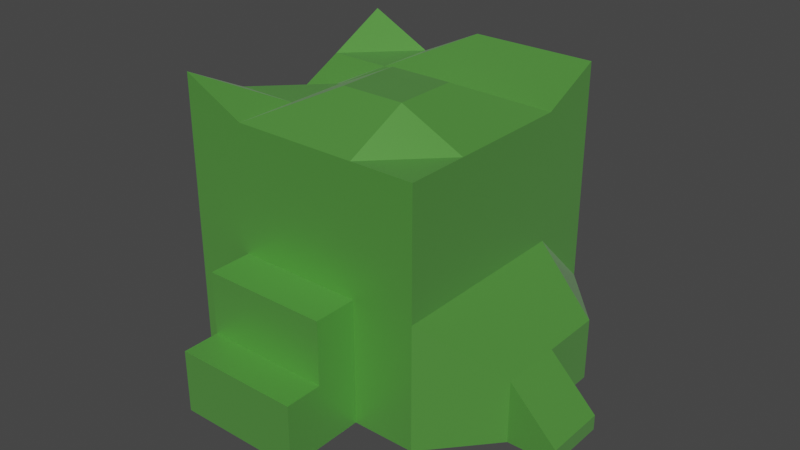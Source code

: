 # Source: test.blend  (saved by Blender 3.5.10; exported with 4.5.12 LTS)
import bpy
from mathutils import Matrix  # noqa: F401  (used for matrix-valued properties, if any)

bpy.ops.wm.read_factory_settings(use_empty=True)
scene = bpy.context.scene
scene.name = 'Scene'

# ---- collections
col_collection = bpy.data.collections.new('Collection'); scene.collection.children.link(col_collection)

# ---- materials (node trees are filled in below, after node groups)
mat_material = bpy.data.materials.new('Material')
mat_material.alpha_threshold = 0.0
mat_material.use_transparent_shadow = False
mat_material.roughness = 0.5
mat_material.line_color = (0.0, 0.0, 0.0, 1.0)

# ---- material node trees
mat_material.use_nodes = True; mat_material.node_tree.nodes.clear()
_N = mat_material.node_tree.nodes; _L = mat_material.node_tree.links
n0 = _N.new('ShaderNodeOutputMaterial'); n0.name = 'Material Output'; n0.location = (449, 300)
n1 = _N.new('ShaderNodeBsdfPrincipled'); n1.name = 'Principled BSDF'; n1.location = (159, 300)
n1.distribution = 'GGX'
n1.subsurface_method = 'BURLEY'
n1.inputs[0].default_value = (0.1338, 0.4791, 0.07331, 1.0)
n1.inputs[1].default_value = 0.4864
n1.inputs[2].default_value = 0.4091
n1.inputs[3].default_value = 3.6
n1.inputs[12].default_value = 0.3727
n1.inputs[13].default_value = 0.2
n1.inputs[14].default_value = (0.9171, 0.9501, 0.9113, 1.0)
n1.inputs[15].default_value = 0.09091
n1.inputs[16].default_value = 0.3545
n1.inputs[20].default_value = 0.2391
n1.inputs[24].default_value = 0.07636
n1.inputs[27].default_value = (0.0, 0.0, 0.0, 1.0)
n1.inputs[28].default_value = 1.0
_L.new(n1.outputs[0], n0.inputs[0])
n0.is_active_output = True

# ---- world
world_world = bpy.data.worlds.new('World'); scene.world = world_world
world_world.use_nodes = True; world_world.node_tree.nodes.clear()
_N = world_world.node_tree.nodes; _L = world_world.node_tree.links
n0 = _N.new('ShaderNodeOutputWorld'); n0.name = 'World Output'; n0.location = (300, 300)
n1 = _N.new('ShaderNodeBackground'); n1.name = 'Background'; n1.location = (10, 300)
n1.inputs[0].default_value = (0.05088, 0.05088, 0.05088, 1.0)
_L.new(n1.outputs[0], n0.inputs[0])
n0.is_active_output = True
world_world.color = (0.05088, 0.05088, 0.05088)
world_world.use_sun_shadow = False
world_world.sun_shadow_jitter_overblur = 0.0

# ---- meshes
me_cube = bpy.data.meshes.new('Cube')
me_cube.from_pydata([(1.0, 1.0, 1.236), (1.0, 1.0, -1.0), (1.0, -1.0, 1.0), (1.0, -1.0, -1.0), (-1.0, 1.0, 1.251), (-1.0, 1.0, -1.0), (-1.0, -1.0, 1.25), (-1.0, -1.0, -1.0), (-1.0, 0.0, -1.0), (1.0, 0.0, 1.0), (-1.0, 0.0, 0.757), (1.441, 0.0, -1.0), (-1.424, -0.5, -1.0), (1.0, -0.5, 1.0), (-1.0, -0.5, 1.0), (1.441, -0.5, -1.0), (-1.0, 0.5, 1.0), (1.441, 0.5, -1.0), (-1.424, 0.5, -1.0), (1.0, 0.5, 1.0), (1.0, 1.0, 0.0), (-1.0, -1.0, 0.0), (1.0, -1.0, 0.0), (-1.0, 1.0, 0.0), (1.0, 0.0, 0.0), (-1.0, 0.0, 0.0), (-1.0, -0.5, 0.0), (1.0, -0.5, 0.0), (1.0, 0.5, 0.0), (-1.0, 0.5, 0.0), (-1.0, -1.0, 0.5), (1.0, 1.0, 0.5), (1.0, -1.0, 0.5), (-1.0, 1.0, 0.5), (1.0, 0.0, 0.5), (-1.0, 0.0, 0.5), (-1.0, -0.5, 0.5), (1.0, -0.5, 0.5), (1.0, 0.5, 0.5), (-1.0, 0.5, 0.5), (1.0, 1.0, -0.5), (1.0, -1.0, -0.5), (-1.0, 1.0, -0.5), (1.441, 0.0, -0.5), (-1.0, 0.0, -0.5), (-1.0, -0.5, -0.5), (1.441, -0.5, -0.5), (1.441, 0.5, -0.5), (-1.0, 0.5, -0.5), (-1.0, -1.0, -0.5), (0.0, 1.335, -1.0), (0.0, -1.0, 1.0), (0.0, -1.0, -1.0), (0.0, 1.0, 1.236), (0.0, 0.0, -1.0), (0.0, 0.0, 1.24), (0.0, -0.5, -1.0), (0.0, -0.5, 1.24), (0.0, 0.5, 1.0), (0.0, 0.5, -1.0), (0.0, 1.335, 0.0), (0.0, -1.0, 0.0), (0.0, 1.258, 0.5), (0.0, -1.0, 0.5), (0.0, -1.0, -0.5), (0.0, 1.335, -0.5), (-0.5, 1.0, -1.0), (-0.5, -1.0, 1.0), (-0.5, 0.0, -1.0), (-0.5, -0.5, -1.0), (-0.5, 0.5, -1.0), (-0.5, -1.0, 0.0), (-0.5, -1.0, 0.5), (-0.5, -1.0, -0.5), (-0.5, -1.0, -1.0), (-0.5, 1.0, 1.0), (-0.5, 0.0, 1.0), (-0.5, -0.5, 1.0), (-0.5, 0.5, 1.0), (-0.5, 1.0, 0.0), (-0.5, 1.0, 0.5), (-0.5, 1.0, -0.5), (0.5001, -1.0, -1.0), (0.5001, 1.0, 1.236), (0.5001, 0.0, 1.24), (0.5001, -0.5, 1.24), (0.5001, 0.5, 1.0), (0.5001, 1.335, 0.0), (0.5001, 1.258, 0.5), (0.5001, 1.335, -0.5), (0.5001, 1.335, -1.0), (0.5001, -1.0, 1.0), (0.5001, 0.0, -1.0), (0.5001, -0.5, -1.0), (0.5001, 0.5, -1.0), (0.5001, -1.0, 0.0), (0.5001, -1.0, 0.5), (0.5001, -1.0, -0.5), (-0.5, -1.645, -1.0), (0.0, -1.645, -1.0), (0.5001, -1.645, -0.5), (0.0, -1.645, -0.5), (-0.5, -1.645, -0.5), (0.5001, -1.645, -1.0), (0.5001, -1.348, 0.0), (0.0, -1.348, 0.0), (0.5001, -1.348, -0.5), (0.0, -1.348, -0.5), (-0.5, -1.348, 0.0), (-0.5, -1.348, -0.5), (1.822, -0.5, -1.0), (1.822, 0.0, -1.0), (1.822, 0.0, -0.881), (1.822, -0.5, -0.881)], [], [(77, 14, 6, 67), (72, 67, 6, 30), (39, 16, 4, 33), (93, 15, 3, 82), (37, 13, 2, 32), (88, 83, 0, 31), (38, 19, 9, 34), (94, 17, 11, 92), (36, 14, 10, 35), (78, 16, 10, 76), (30, 6, 14, 36), (34, 9, 13, 37), (92, 11, 15, 93), (76, 10, 14, 77), (75, 4, 16, 78), (90, 1, 17, 94), (31, 0, 19, 38), (35, 10, 16, 39), (44, 25, 29, 48), (40, 20, 28, 47), (43, 24, 27, 46), (49, 21, 26, 45), (45, 26, 25, 44), (47, 28, 24, 43), (89, 87, 20, 40), (46, 27, 22, 41), (48, 29, 23, 42), (73, 71, 21, 49), (25, 35, 39, 29), (20, 31, 38, 28), (24, 34, 37, 27), (21, 30, 36, 26), (26, 36, 35, 25), (28, 38, 34, 24), (87, 88, 31, 20), (27, 37, 32, 22), (29, 39, 33, 23), (71, 72, 30, 21), (74, 73, 49, 7), (18, 48, 42, 5), (15, 46, 41, 3), (90, 89, 40, 1), (17, 47, 43, 11), (12, 45, 44, 8), (7, 49, 45, 12), (11, 43, 112, 111), (1, 40, 47, 17), (8, 44, 48, 18), (66, 81, 65, 50), (82, 97, 100, 103), (95, 96, 63, 61), (79, 80, 62, 60), (73, 64, 107, 109), (81, 79, 60, 65), (66, 50, 59, 70), (83, 53, 58, 86), (84, 55, 57, 85), (68, 54, 56, 69), (86, 58, 55, 84), (70, 59, 54, 68), (80, 75, 53, 62), (69, 56, 52, 74), (96, 91, 51, 63), (85, 57, 51, 91), (12, 69, 74, 7), (33, 4, 75, 80), (18, 70, 68, 8), (8, 68, 69, 12), (5, 66, 70, 18), (42, 23, 79, 81), (23, 33, 80, 79), (5, 42, 81, 66), (73, 74, 98, 102), (61, 63, 72, 71), (97, 95, 104, 106), (53, 75, 78, 58), (55, 76, 77, 57), (58, 78, 76, 55), (63, 51, 67, 72), (57, 77, 67, 51), (13, 85, 91, 2), (32, 2, 91, 96), (19, 86, 84, 9), (9, 84, 85, 13), (0, 83, 86, 19), (41, 22, 95, 97), (22, 32, 96, 95), (3, 41, 97, 82), (50, 65, 89, 90), (60, 62, 88, 87), (65, 60, 87, 89), (50, 90, 94, 59), (54, 92, 93, 56), (59, 94, 92, 54), (62, 53, 83, 88), (56, 93, 82, 52), (103, 100, 101, 99), (99, 101, 102, 98), (64, 73, 102, 101), (74, 52, 99, 98), (52, 82, 103, 99), (97, 64, 101, 100), (106, 104, 105, 107), (107, 105, 108, 109), (61, 71, 108, 105), (95, 61, 105, 104), (71, 73, 109, 108), (64, 97, 106, 107), (111, 112, 113, 110), (43, 46, 113, 112), (46, 15, 110, 113), (15, 11, 111, 110)])
_uv = me_cube.uv_layers.new(name='UVMap')
_uv.uv.foreach_set('vector', [0.8125, 0.6875, 0.875, 0.6875, 0.875, 0.75, 0.8125, 0.75, 0.5625, 0.9375, 0.625, 0.9375, 0.625, 1.0, 0.5625, 1.0, 0.5625, 0.1875, 0.625, 0.1875, 0.625, 0.25, 0.5625, 0.25, 0.3125, 0.6875, 0.375, 0.6875, 0.375, 0.75, 0.3125, 0.75, 0.5625, 0.6875, 0.625, 0.6875, 0.625, 0.75, 0.5625, 0.75, 0.5625, 0.4375, 0.625, 0.4375, 0.625, 0.5, 0.5625, 0.5, 0.5625, 0.5625, 0.625, 0.5625, 0.625, 0.625, 0.5625, 0.625, 0.3125, 0.5625, 0.375, 0.5625, 0.375, 0.625, 0.3125, 0.625, 0.5625, 0.0625, 0.625, 0.0625, 0.625, 0.125, 0.5625, 0.125, 0.8125, 0.5625, 0.875, 0.5625, 0.875, 0.625, 0.8125, 0.625, 0.5625, 0.0, 0.625, 0.0, 0.625, 0.0625, 0.5625, 0.0625, 0.5625, 0.625, 0.625, 0.625, 0.625, 0.6875, 0.5625, 0.6875, 0.3125, 0.625, 0.375, 0.625, 0.375, 0.6875, 0.3125, 0.6875, 0.8125, 0.625, 0.875, 0.625, 0.875, 0.6875, 0.8125, 0.6875, 0.8125, 0.5, 0.875, 0.5, 0.875, 0.5625, 0.8125, 0.5625, 0.3125, 0.5, 0.375, 0.5, 0.375, 0.5625, 0.3125, 0.5625, 0.5625, 0.5, 0.625, 0.5, 0.625, 0.5625, 0.5625, 0.5625, 0.5625, 0.125, 0.625, 0.125, 0.625, 0.1875, 0.5625, 0.1875, 0.4375, 0.125, 0.5, 0.125, 0.5, 0.1875, 0.4375, 0.1875, 0.4375, 0.5, 0.5, 0.5, 0.5, 0.5625, 0.4375, 0.5625, 0.4375, 0.625, 0.5, 0.625, 0.5, 0.6875, 0.4375, 0.6875, 0.4375, 0.0, 0.5, 0.0, 0.5, 0.0625, 0.4375, 0.0625, 0.4375, 0.0625, 0.5, 0.0625, 0.5, 0.125, 0.4375, 0.125, 0.4375, 0.5625, 0.5, 0.5625, 0.5, 0.625, 0.4375, 0.625, 0.4375, 0.4375, 0.5, 0.4375, 0.5, 0.5, 0.4375, 0.5, 0.4375, 0.6875, 0.5, 0.6875, 0.5, 0.75, 0.4375, 0.75, 0.4375, 0.1875, 0.5, 0.1875, 0.5, 0.25, 0.4375, 0.25, 0.4375, 0.9375, 0.5, 0.9375, 0.5, 1.0, 0.4375, 1.0, 0.5, 0.125, 0.5625, 0.125, 0.5625, 0.1875, 0.5, 0.1875, 0.5, 0.5, 0.5625, 0.5, 0.5625, 0.5625, 0.5, 0.5625, 0.5, 0.625, 0.5625, 0.625, 0.5625, 0.6875, 0.5, 0.6875, 0.5, 0.0, 0.5625, 0.0, 0.5625, 0.0625, 0.5, 0.0625, 0.5, 0.0625, 0.5625, 0.0625, 0.5625, 0.125, 0.5, 0.125, 0.5, 0.5625, 0.5625, 0.5625, 0.5625, 0.625, 0.5, 0.625, 0.5, 0.4375, 0.5625, 0.4375, 0.5625, 0.5, 0.5, 0.5, 0.5, 0.6875, 0.5625, 0.6875, 0.5625, 0.75, 0.5, 0.75, 0.5, 0.1875, 0.5625, 0.1875, 0.5625, 0.25, 0.5, 0.25, 0.5, 0.9375, 0.5625, 0.9375, 0.5625, 1.0, 0.5, 1.0, 0.375, 0.9375, 0.4375, 0.9375, 0.4375, 1.0, 0.375, 1.0, 0.375, 0.1875, 0.4375, 0.1875, 0.4375, 0.25, 0.375, 0.25, 0.375, 0.6875, 0.4375, 0.6875, 0.4375, 0.75, 0.375, 0.75, 0.375, 0.4375, 0.4375, 0.4375, 0.4375, 0.5, 0.375, 0.5, 0.375, 0.5625, 0.4375, 0.5625, 0.4375, 0.625, 0.375, 0.625, 0.375, 0.0625, 0.4375, 0.0625, 0.4375, 0.125, 0.375, 0.125, 0.375, 0.0, 0.4375, 0.0, 0.4375, 0.0625, 0.375, 0.0625, 0.375, 0.625, 0.4375, 0.625, 0.4375, 0.625, 0.375, 0.625, 0.375, 0.5, 0.4375, 0.5, 0.4375, 0.5625, 0.375, 0.5625, 0.375, 0.125, 0.4375, 0.125, 0.4375, 0.1875, 0.375, 0.1875, 0.375, 0.3125, 0.4375, 0.3125, 0.4375, 0.375, 0.375, 0.375, 0.375, 0.8125, 0.4375, 0.8125, 0.4375, 0.8125, 0.375, 0.8125, 0.5, 0.8125, 0.5625, 0.8125, 0.5625, 0.875, 0.5, 0.875, 0.5, 0.3125, 0.5625, 0.3125, 0.5625, 0.375, 0.5, 0.375, 0.4375, 0.9375, 0.4375, 0.875, 0.4375, 0.875, 0.4375, 0.9375, 0.4375, 0.3125, 0.5, 0.3125, 0.5, 0.375, 0.4375, 0.375, 0.1875, 0.5, 0.25, 0.5, 0.25, 0.5625, 0.1875, 0.5625, 0.6875, 0.5, 0.75, 0.5, 0.75, 0.5625, 0.6875, 0.5625, 0.6875, 0.625, 0.75, 0.625, 0.75, 0.6875, 0.6875, 0.6875, 0.1875, 0.625, 0.25, 0.625, 0.25, 0.6875, 0.1875, 0.6875, 0.6875, 0.5625, 0.75, 0.5625, 0.75, 0.625, 0.6875, 0.625, 0.1875, 0.5625, 0.25, 0.5625, 0.25, 0.625, 0.1875, 0.625, 0.5625, 0.3125, 0.625, 0.3125, 0.625, 0.375, 0.5625, 0.375, 0.1875, 0.6875, 0.25, 0.6875, 0.25, 0.75, 0.1875, 0.75, 0.5625, 0.8125, 0.625, 0.8125, 0.625, 0.875, 0.5625, 0.875, 0.6875, 0.6875, 0.75, 0.6875, 0.75, 0.75, 0.6875, 0.75, 0.125, 0.6875, 0.1875, 0.6875, 0.1875, 0.75, 0.125, 0.75, 0.5625, 0.25, 0.625, 0.25, 0.625, 0.3125, 0.5625, 0.3125, 0.125, 0.5625, 0.1875, 0.5625, 0.1875, 0.625, 0.125, 0.625, 0.125, 0.625, 0.1875, 0.625, 0.1875, 0.6875, 0.125, 0.6875, 0.125, 0.5, 0.1875, 0.5, 0.1875, 0.5625, 0.125, 0.5625, 0.4375, 0.25, 0.5, 0.25, 0.5, 0.3125, 0.4375, 0.3125, 0.5, 0.25, 0.5625, 0.25, 0.5625, 0.3125, 0.5, 0.3125, 0.375, 0.25, 0.4375, 0.25, 0.4375, 0.3125, 0.375, 0.3125, 0.4375, 0.9375, 0.375, 0.9375, 0.375, 0.9375, 0.4375, 0.9375, 0.5, 0.875, 0.5625, 0.875, 0.5625, 0.9375, 0.5, 0.9375, 0.4375, 0.8125, 0.5, 0.8125, 0.5, 0.8125, 0.4375, 0.8125, 0.75, 0.5, 0.8125, 0.5, 0.8125, 0.5625, 0.75, 0.5625, 0.75, 0.625, 0.8125, 0.625, 0.8125, 0.6875, 0.75, 0.6875, 0.75, 0.5625, 0.8125, 0.5625, 0.8125, 0.625, 0.75, 0.625, 0.5625, 0.875, 0.625, 0.875, 0.625, 0.9375, 0.5625, 0.9375, 0.75, 0.6875, 0.8125, 0.6875, 0.8125, 0.75, 0.75, 0.75, 0.625, 0.6875, 0.6875, 0.6875, 0.6875, 0.75, 0.625, 0.75, 0.5625, 0.75, 0.625, 0.75, 0.625, 0.8125, 0.5625, 0.8125, 0.625, 0.5625, 0.6875, 0.5625, 0.6875, 0.625, 0.625, 0.625, 0.625, 0.625, 0.6875, 0.625, 0.6875, 0.6875, 0.625, 0.6875, 0.625, 0.5, 0.6875, 0.5, 0.6875, 0.5625, 0.625, 0.5625, 0.4375, 0.75, 0.5, 0.75, 0.5, 0.8125, 0.4375, 0.8125, 0.5, 0.75, 0.5625, 0.75, 0.5625, 0.8125, 0.5, 0.8125, 0.375, 0.75, 0.4375, 0.75, 0.4375, 0.8125, 0.375, 0.8125, 0.375, 0.375, 0.4375, 0.375, 0.4375, 0.4375, 0.375, 0.4375, 0.5, 0.375, 0.5625, 0.375, 0.5625, 0.4375, 0.5, 0.4375, 0.4375, 0.375, 0.5, 0.375, 0.5, 0.4375, 0.4375, 0.4375, 0.25, 0.5, 0.3125, 0.5, 0.3125, 0.5625, 0.25, 0.5625, 0.25, 0.625, 0.3125, 0.625, 0.3125, 0.6875, 0.25, 0.6875, 0.25, 0.5625, 0.3125, 0.5625, 0.3125, 0.625, 0.25, 0.625, 0.5625, 0.375, 0.625, 0.375, 0.625, 0.4375, 0.5625, 0.4375, 0.25, 0.6875, 0.3125, 0.6875, 0.3125, 0.75, 0.25, 0.75, 0.375, 0.8125, 0.4375, 0.8125, 0.4375, 0.875, 0.375, 0.875, 0.375, 0.875, 0.4375, 0.875, 0.4375, 0.9375, 0.375, 0.9375, 0.4375, 0.875, 0.4375, 0.9375, 0.4375, 0.9375, 0.4375, 0.875, 0.1875, 0.75, 0.25, 0.75, 0.25, 0.75, 0.1875, 0.75, 0.25, 0.75, 0.3125, 0.75, 0.3125, 0.75, 0.25, 0.75, 0.4375, 0.8125, 0.4375, 0.875, 0.4375, 0.875, 0.4375, 0.8125, 0.4375, 0.8125, 0.5, 0.8125, 0.5, 0.875, 0.4375, 0.875, 0.4375, 0.875, 0.5, 0.875, 0.5, 0.9375, 0.4375, 0.9375, 0.5, 0.875, 0.5, 0.9375, 0.5, 0.9375, 0.5, 0.875, 0.5, 0.8125, 0.5, 0.875, 0.5, 0.875, 0.5, 0.8125, 0.5, 0.9375, 0.4375, 0.9375, 0.4375, 0.9375, 0.5, 0.9375, 0.4375, 0.875, 0.4375, 0.8125, 0.4375, 0.8125, 0.4375, 0.875, 0.375, 0.625, 0.4375, 0.625, 0.4375, 0.6875, 0.375, 0.6875, 0.4375, 0.625, 0.4375, 0.6875, 0.4375, 0.6875, 0.4375, 0.625, 0.4375, 0.6875, 0.375, 0.6875, 0.375, 0.6875, 0.4375, 0.6875, 0.375, 0.6875, 0.375, 0.625, 0.375, 0.625, 0.375, 0.6875])
me_cube.materials.append(mat_material)
me_cube.use_mirror_vertex_groups = False
me_cube.update()

# ---- objects
ob_cube = bpy.data.objects.new('Cube', me_cube)

# ---- transforms, parenting, visibility, modifiers, constraints
ob_cube.location = (0.0, 0.0, 0.0)
ob_cube.lock_rotations_4d = False
ob_cube.empty_display_type = 'ARROWS'
ob_cube.lineart.crease_threshold = 0.0

# ---- collection membership
col_collection.objects.link(ob_cube)

# ---- scene / render settings (as saved in the file)
scene.frame_start = 1; scene.frame_end = 250; scene.frame_set(1)
scene.render.engine = 'BLENDER_EEVEE_NEXT'
scene.cycles.sampling_pattern = 'TABULATED_SOBOL'
scene.view_settings.view_transform = 'Filmic'
bpy.context.view_layer.update()

# ---- added for rendering (the .blend has no active camera and no usable light): camera, sun
cam_auto = bpy.data.cameras.new('AutoCamera')
cam_auto.lens = 50.0
cam_auto.sensor_width = 36.0
cam_auto.clip_end = 1000.0
ob_auto_camera = bpy.data.objects.new('AutoCamera', cam_auto)
scene.collection.objects.link(ob_auto_camera)
ob_auto_camera.location = (4.77652, -5.64821, 3.78741)
ob_auto_camera.rotation_euler = (1.09748, -7.21219e-08, 0.694738)
scene.camera = ob_auto_camera
light_auto_sun = bpy.data.lights.new('AutoSun', 'SUN')
light_auto_sun.energy = 3.0
light_auto_sun.angle = 0.0523599
ob_auto_sun = bpy.data.objects.new('AutoSun', light_auto_sun)
scene.collection.objects.link(ob_auto_sun)
ob_auto_sun.rotation_euler = (0.872665, 0.174533, 0.523599)
bpy.context.view_layer.update()
